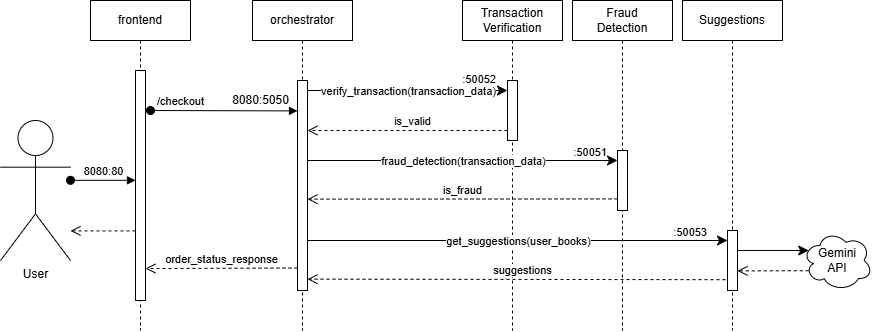

The diagram above was exported from draw.io. Its source (the exported page's mxGraphModel, read from the mxfile embedded in the PNG):
<mxGraphModel dx="1759" dy="509" grid="1" gridSize="10" guides="1" tooltips="1" connect="1" arrows="1" fold="1" page="1" pageScale="1" pageWidth="850" pageHeight="1100" math="0" shadow="0">
  <root>
    <mxCell id="0" />
    <mxCell id="1" parent="0" />
    <mxCell id="aM9ryv3xv72pqoxQDRHE-1" value="orchestrator" style="shape=umlLifeline;perimeter=lifelinePerimeter;whiteSpace=wrap;html=1;container=0;dropTarget=0;collapsible=0;recursiveResize=0;outlineConnect=0;portConstraint=eastwest;newEdgeStyle={&quot;edgeStyle&quot;:&quot;elbowEdgeStyle&quot;,&quot;elbow&quot;:&quot;vertical&quot;,&quot;curved&quot;:0,&quot;rounded&quot;:0};" parent="1" vertex="1">
      <mxGeometry x="42" y="30" width="100" height="330" as="geometry" />
    </mxCell>
    <mxCell id="aM9ryv3xv72pqoxQDRHE-2" value="" style="html=1;points=[];perimeter=orthogonalPerimeter;outlineConnect=0;targetShapes=umlLifeline;portConstraint=eastwest;newEdgeStyle={&quot;edgeStyle&quot;:&quot;elbowEdgeStyle&quot;,&quot;elbow&quot;:&quot;vertical&quot;,&quot;curved&quot;:0,&quot;rounded&quot;:0};" parent="aM9ryv3xv72pqoxQDRHE-1" vertex="1">
      <mxGeometry x="45" y="80" width="10" height="210" as="geometry" />
    </mxCell>
    <mxCell id="aM9ryv3xv72pqoxQDRHE-5" value="Transaction&lt;div&gt;Verification&lt;/div&gt;" style="shape=umlLifeline;perimeter=lifelinePerimeter;whiteSpace=wrap;html=1;container=0;dropTarget=0;collapsible=0;recursiveResize=0;outlineConnect=0;portConstraint=eastwest;newEdgeStyle={&quot;edgeStyle&quot;:&quot;elbowEdgeStyle&quot;,&quot;elbow&quot;:&quot;vertical&quot;,&quot;curved&quot;:0,&quot;rounded&quot;:0};" parent="1" vertex="1">
      <mxGeometry x="252" y="30" width="100" height="330" as="geometry" />
    </mxCell>
    <mxCell id="aM9ryv3xv72pqoxQDRHE-6" value="" style="html=1;points=[];perimeter=orthogonalPerimeter;outlineConnect=0;targetShapes=umlLifeline;portConstraint=eastwest;newEdgeStyle={&quot;edgeStyle&quot;:&quot;elbowEdgeStyle&quot;,&quot;elbow&quot;:&quot;vertical&quot;,&quot;curved&quot;:0,&quot;rounded&quot;:0};" parent="aM9ryv3xv72pqoxQDRHE-5" vertex="1">
      <mxGeometry x="45" y="80" width="10" height="60" as="geometry" />
    </mxCell>
    <mxCell id="aM9ryv3xv72pqoxQDRHE-8" value="is_valid" style="html=1;verticalAlign=bottom;endArrow=open;dashed=1;endSize=8;edgeStyle=elbowEdgeStyle;elbow=vertical;curved=0;rounded=0;" parent="1" source="aM9ryv3xv72pqoxQDRHE-6" target="aM9ryv3xv72pqoxQDRHE-2" edge="1">
      <mxGeometry x="-0.0462" relative="1" as="geometry">
        <mxPoint x="92" y="160" as="targetPoint" />
        <Array as="points">
          <mxPoint x="172" y="160" />
        </Array>
        <mxPoint x="207" y="159.99999999999994" as="sourcePoint" />
        <mxPoint as="offset" />
      </mxGeometry>
    </mxCell>
    <mxCell id="aM9ryv3xv72pqoxQDRHE-10" value="suggestions" style="html=1;verticalAlign=bottom;endArrow=open;dashed=1;endSize=8;edgeStyle=elbowEdgeStyle;elbow=vertical;curved=0;rounded=0;" parent="1" edge="1">
      <mxGeometry relative="1" as="geometry">
        <mxPoint x="97" y="309.0033333333334" as="targetPoint" />
        <Array as="points" />
        <mxPoint x="527" y="309.2" as="sourcePoint" />
      </mxGeometry>
    </mxCell>
    <mxCell id="BAEFYBfD8N3qAbErHH-U-1" value="Fraud&lt;div&gt;Detection&lt;/div&gt;" style="shape=umlLifeline;perimeter=lifelinePerimeter;whiteSpace=wrap;html=1;container=0;dropTarget=0;collapsible=0;recursiveResize=0;outlineConnect=0;portConstraint=eastwest;newEdgeStyle={&quot;edgeStyle&quot;:&quot;elbowEdgeStyle&quot;,&quot;elbow&quot;:&quot;vertical&quot;,&quot;curved&quot;:0,&quot;rounded&quot;:0};" vertex="1" parent="1">
      <mxGeometry x="362" y="30" width="100" height="330" as="geometry" />
    </mxCell>
    <mxCell id="BAEFYBfD8N3qAbErHH-U-2" value="" style="html=1;points=[];perimeter=orthogonalPerimeter;outlineConnect=0;targetShapes=umlLifeline;portConstraint=eastwest;newEdgeStyle={&quot;edgeStyle&quot;:&quot;elbowEdgeStyle&quot;,&quot;elbow&quot;:&quot;vertical&quot;,&quot;curved&quot;:0,&quot;rounded&quot;:0};" vertex="1" parent="BAEFYBfD8N3qAbErHH-U-1">
      <mxGeometry x="45" y="150" width="10" height="60" as="geometry" />
    </mxCell>
    <mxCell id="BAEFYBfD8N3qAbErHH-U-3" value="Suggestions" style="shape=umlLifeline;perimeter=lifelinePerimeter;whiteSpace=wrap;html=1;container=0;dropTarget=0;collapsible=0;recursiveResize=0;outlineConnect=0;portConstraint=eastwest;newEdgeStyle={&quot;edgeStyle&quot;:&quot;elbowEdgeStyle&quot;,&quot;elbow&quot;:&quot;vertical&quot;,&quot;curved&quot;:0,&quot;rounded&quot;:0};" vertex="1" parent="1">
      <mxGeometry x="472" y="30" width="100" height="330" as="geometry" />
    </mxCell>
    <mxCell id="BAEFYBfD8N3qAbErHH-U-4" value="" style="html=1;points=[];perimeter=orthogonalPerimeter;outlineConnect=0;targetShapes=umlLifeline;portConstraint=eastwest;newEdgeStyle={&quot;edgeStyle&quot;:&quot;elbowEdgeStyle&quot;,&quot;elbow&quot;:&quot;vertical&quot;,&quot;curved&quot;:0,&quot;rounded&quot;:0};" vertex="1" parent="BAEFYBfD8N3qAbErHH-U-3">
      <mxGeometry x="45" y="230" width="10" height="60" as="geometry" />
    </mxCell>
    <mxCell id="BAEFYBfD8N3qAbErHH-U-5" value="frontend" style="shape=umlLifeline;perimeter=lifelinePerimeter;whiteSpace=wrap;html=1;container=0;dropTarget=0;collapsible=0;recursiveResize=0;outlineConnect=0;portConstraint=eastwest;newEdgeStyle={&quot;edgeStyle&quot;:&quot;elbowEdgeStyle&quot;,&quot;elbow&quot;:&quot;vertical&quot;,&quot;curved&quot;:0,&quot;rounded&quot;:0};" vertex="1" parent="1">
      <mxGeometry x="-120" y="30" width="100" height="330" as="geometry" />
    </mxCell>
    <mxCell id="BAEFYBfD8N3qAbErHH-U-6" value="" style="html=1;points=[];perimeter=orthogonalPerimeter;outlineConnect=0;targetShapes=umlLifeline;portConstraint=eastwest;newEdgeStyle={&quot;edgeStyle&quot;:&quot;elbowEdgeStyle&quot;,&quot;elbow&quot;:&quot;vertical&quot;,&quot;curved&quot;:0,&quot;rounded&quot;:0};" vertex="1" parent="BAEFYBfD8N3qAbErHH-U-5">
      <mxGeometry x="45" y="70" width="10" height="230" as="geometry" />
    </mxCell>
    <mxCell id="aM9ryv3xv72pqoxQDRHE-3" value="/checkout" style="html=1;verticalAlign=bottom;startArrow=oval;endArrow=block;startSize=8;edgeStyle=elbowEdgeStyle;elbow=vertical;curved=0;rounded=0;" parent="1" target="aM9ryv3xv72pqoxQDRHE-2" edge="1">
      <mxGeometry x="-0.5874" relative="1" as="geometry">
        <mxPoint x="-60" y="140" as="sourcePoint" />
        <mxPoint x="40" y="140" as="targetPoint" />
        <mxPoint as="offset" />
      </mxGeometry>
    </mxCell>
    <mxCell id="BAEFYBfD8N3qAbErHH-U-8" value="User" style="shape=umlActor;verticalLabelPosition=bottom;verticalAlign=top;html=1;outlineConnect=0;" vertex="1" parent="1">
      <mxGeometry x="-210" y="150" width="70" height="140" as="geometry" />
    </mxCell>
    <mxCell id="BAEFYBfD8N3qAbErHH-U-7" value="8080:80" style="html=1;verticalAlign=bottom;startArrow=oval;endArrow=block;startSize=8;edgeStyle=elbowEdgeStyle;elbow=vertical;curved=0;rounded=0;" edge="1" parent="1" source="BAEFYBfD8N3qAbErHH-U-8">
      <mxGeometry relative="1" as="geometry">
        <mxPoint x="-135" y="149" as="sourcePoint" />
        <mxPoint x="-75" y="210" as="targetPoint" />
      </mxGeometry>
    </mxCell>
    <mxCell id="BAEFYBfD8N3qAbErHH-U-23" value="8080:5050" style="text;html=1;align=center;verticalAlign=middle;resizable=1;points=[];autosize=1;strokeColor=none;fillColor=none;fontSize=12;" vertex="1" parent="1">
      <mxGeometry x="10" y="120" width="80" height="20" as="geometry" />
    </mxCell>
    <mxCell id="BAEFYBfD8N3qAbErHH-U-29" value="Gemini&lt;div&gt;API&lt;/div&gt;" style="ellipse;shape=cloud;whiteSpace=wrap;html=1;" vertex="1" parent="1">
      <mxGeometry x="592" y="260" width="70" height="60" as="geometry" />
    </mxCell>
    <mxCell id="BAEFYBfD8N3qAbErHH-U-31" value="" style="endArrow=classic;html=1;rounded=0;fontSize=12;startSize=8;endSize=8;curved=1;entryX=0.088;entryY=0.333;entryDx=0;entryDy=0;entryPerimeter=0;" edge="1" parent="1" source="BAEFYBfD8N3qAbErHH-U-4" target="BAEFYBfD8N3qAbErHH-U-29">
      <mxGeometry width="50" height="50" relative="1" as="geometry">
        <mxPoint x="532" y="280" as="sourcePoint" />
        <mxPoint x="592" y="280" as="targetPoint" />
      </mxGeometry>
    </mxCell>
    <mxCell id="BAEFYBfD8N3qAbErHH-U-33" value="" style="html=1;verticalAlign=bottom;endArrow=open;dashed=1;endSize=8;edgeStyle=elbowEdgeStyle;elbow=vertical;curved=0;rounded=0;exitX=0.09;exitY=0.67;exitDx=0;exitDy=0;exitPerimeter=0;" edge="1" parent="1" source="BAEFYBfD8N3qAbErHH-U-29" target="BAEFYBfD8N3qAbErHH-U-4">
      <mxGeometry relative="1" as="geometry">
        <mxPoint x="532" y="300.1733333333334" as="targetPoint" />
        <Array as="points" />
        <mxPoint x="592" y="300" as="sourcePoint" />
      </mxGeometry>
    </mxCell>
    <mxCell id="BAEFYBfD8N3qAbErHH-U-34" value="" style="endArrow=classic;html=1;rounded=0;fontSize=12;startSize=8;endSize=8;curved=1;" edge="1" parent="1">
      <mxGeometry relative="1" as="geometry">
        <mxPoint x="97" y="190" as="sourcePoint" />
        <mxPoint x="407" y="190" as="targetPoint" />
      </mxGeometry>
    </mxCell>
    <mxCell id="BAEFYBfD8N3qAbErHH-U-35" value="fraud_detection(transaction_data)" style="edgeLabel;resizable=0;html=1;;align=center;verticalAlign=middle;" connectable="0" vertex="1" parent="BAEFYBfD8N3qAbErHH-U-34">
      <mxGeometry relative="1" as="geometry" />
    </mxCell>
    <mxCell id="BAEFYBfD8N3qAbErHH-U-37" value=":50051" style="edgeLabel;resizable=0;html=1;;align=right;verticalAlign=bottom;" connectable="0" vertex="1" parent="BAEFYBfD8N3qAbErHH-U-34">
      <mxGeometry x="1" relative="1" as="geometry">
        <mxPoint x="-11" as="offset" />
      </mxGeometry>
    </mxCell>
    <mxCell id="BAEFYBfD8N3qAbErHH-U-38" value="" style="endArrow=classic;html=1;rounded=0;fontSize=12;startSize=8;endSize=8;curved=1;" edge="1" parent="1" target="BAEFYBfD8N3qAbErHH-U-4">
      <mxGeometry relative="1" as="geometry">
        <mxPoint x="97" y="270" as="sourcePoint" />
        <mxPoint x="512" y="270" as="targetPoint" />
      </mxGeometry>
    </mxCell>
    <mxCell id="BAEFYBfD8N3qAbErHH-U-39" value="get_suggestions(user_books)" style="edgeLabel;resizable=0;html=1;;align=center;verticalAlign=middle;" connectable="0" vertex="1" parent="BAEFYBfD8N3qAbErHH-U-38">
      <mxGeometry relative="1" as="geometry" />
    </mxCell>
    <mxCell id="BAEFYBfD8N3qAbErHH-U-41" value=":50053" style="edgeLabel;resizable=0;html=1;;align=right;verticalAlign=bottom;" connectable="0" vertex="1" parent="BAEFYBfD8N3qAbErHH-U-38">
      <mxGeometry x="1" relative="1" as="geometry">
        <mxPoint x="-20" as="offset" />
      </mxGeometry>
    </mxCell>
    <mxCell id="BAEFYBfD8N3qAbErHH-U-42" value="" style="endArrow=classic;html=1;rounded=0;fontSize=12;startSize=8;endSize=8;curved=1;" edge="1" parent="1">
      <mxGeometry relative="1" as="geometry">
        <mxPoint x="97" y="119.99999999999997" as="sourcePoint" />
        <mxPoint x="297" y="119.99999999999997" as="targetPoint" />
      </mxGeometry>
    </mxCell>
    <mxCell id="BAEFYBfD8N3qAbErHH-U-43" value="verify_transaction(transaction_data)" style="edgeLabel;resizable=0;html=1;;align=center;verticalAlign=middle;" connectable="0" vertex="1" parent="BAEFYBfD8N3qAbErHH-U-42">
      <mxGeometry relative="1" as="geometry" />
    </mxCell>
    <mxCell id="BAEFYBfD8N3qAbErHH-U-44" value=":50052" style="edgeLabel;resizable=0;html=1;;align=right;verticalAlign=bottom;" connectable="0" vertex="1" parent="BAEFYBfD8N3qAbErHH-U-42">
      <mxGeometry x="1" relative="1" as="geometry">
        <mxPoint x="-11" y="-3" as="offset" />
      </mxGeometry>
    </mxCell>
    <mxCell id="BAEFYBfD8N3qAbErHH-U-45" value="is_fraud" style="html=1;verticalAlign=bottom;endArrow=open;dashed=1;endSize=8;edgeStyle=elbowEdgeStyle;elbow=vertical;curved=0;rounded=0;" edge="1" parent="1">
      <mxGeometry relative="1" as="geometry">
        <mxPoint x="97" y="228.39999999999998" as="targetPoint" />
        <Array as="points" />
        <mxPoint x="407" y="228.39999999999998" as="sourcePoint" />
      </mxGeometry>
    </mxCell>
    <mxCell id="BAEFYBfD8N3qAbErHH-U-46" value="order_status_response" style="html=1;verticalAlign=bottom;endArrow=open;dashed=1;endSize=8;edgeStyle=elbowEdgeStyle;elbow=vertical;curved=0;rounded=0;" edge="1" parent="1">
      <mxGeometry relative="1" as="geometry">
        <mxPoint x="-65.00000000000023" y="297.52941176470586" as="targetPoint" />
        <Array as="points" />
        <mxPoint x="87" y="297.52941176470586" as="sourcePoint" />
      </mxGeometry>
    </mxCell>
    <mxCell id="BAEFYBfD8N3qAbErHH-U-47" value="" style="html=1;verticalAlign=bottom;endArrow=open;dashed=1;endSize=8;edgeStyle=elbowEdgeStyle;elbow=vertical;curved=0;rounded=0;" edge="1" parent="1" source="BAEFYBfD8N3qAbErHH-U-6">
      <mxGeometry relative="1" as="geometry">
        <mxPoint x="-140.00000000000023" y="259.9994117647059" as="targetPoint" />
        <Array as="points" />
        <mxPoint x="-80" y="260" as="sourcePoint" />
      </mxGeometry>
    </mxCell>
  </root>
</mxGraphModel>